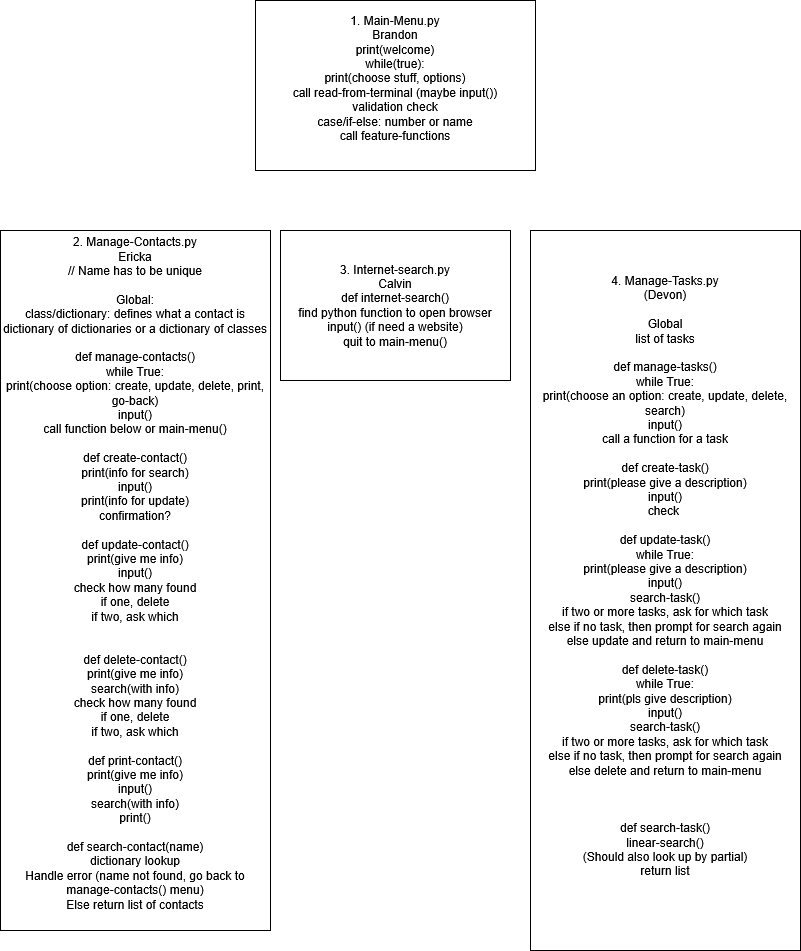

The diagram above was exported from draw.io. Its source (the exported page's mxGraphModel, read from the mxfile embedded in the PNG):
<mxGraphModel dx="1181" dy="475" grid="1" gridSize="10" guides="1" tooltips="1" connect="1" arrows="1" fold="1" page="1" pageScale="1" pageWidth="850" pageHeight="1100" math="0" shadow="0">
  <root>
    <mxCell id="0" />
    <mxCell id="1" parent="0" />
    <mxCell id="G4EnYuDhrjDohBJPLZe6-1" parent="1" style="whiteSpace=wrap;html=1;" value="&lt;div&gt;1. Main-Menu.py&lt;/div&gt;&lt;div&gt;Brandon&lt;/div&gt;&lt;div&gt;print(welcome)&lt;/div&gt;&lt;div&gt;while(true):&lt;/div&gt;&lt;div&gt;print(choose stuff, options)&lt;/div&gt;&lt;div&gt;call read-from-terminal (maybe input())&lt;/div&gt;&lt;div&gt;validation check&lt;/div&gt;&lt;div&gt;case/if-else: number or name&lt;/div&gt;&lt;div&gt;call feature-functions&lt;/div&gt;&lt;div&gt;&lt;br&gt;&lt;/div&gt;" vertex="1">
      <mxGeometry height="170" width="280" x="275" y="30" as="geometry" />
    </mxCell>
    <mxCell id="G4EnYuDhrjDohBJPLZe6-2" parent="1" style="whiteSpace=wrap;html=1;" value="&lt;div&gt;2. Manage-Contacts.py&lt;/div&gt;&lt;div&gt;Ericka&lt;/div&gt;&lt;div&gt;// Name has to be unique&lt;/div&gt;&lt;div&gt;&lt;br&gt;&lt;/div&gt;&lt;div&gt;Global:&lt;/div&gt;&lt;div&gt;class/dictionary: defines what a contact is&lt;/div&gt;&lt;div&gt;dictionary of dictionaries or a dictionary of classes&lt;/div&gt;&lt;div&gt;&lt;br&gt;&lt;/div&gt;&lt;div&gt;def manage-contacts()&lt;/div&gt;&lt;div&gt;while True:&lt;/div&gt;&lt;div&gt;print(choose option: create, update, delete, print, go-back)&lt;/div&gt;&lt;div&gt;input()&lt;/div&gt;&lt;div&gt;call function below or main-menu()&lt;/div&gt;&lt;div&gt;&lt;br&gt;&lt;/div&gt;&lt;div&gt;def create-contact()&lt;/div&gt;&lt;div&gt;print(info for search)&lt;/div&gt;&lt;div&gt;input()&lt;/div&gt;&lt;div&gt;print(info for update)&lt;/div&gt;&lt;div&gt;confirmation?&lt;/div&gt;&lt;div&gt;&lt;br&gt;&lt;/div&gt;&lt;div&gt;def update-contact()&lt;/div&gt;&lt;div&gt;print(give me info)&lt;/div&gt;&lt;div&gt;input()&lt;/div&gt;&lt;div&gt;&lt;div&gt;check how many found&lt;/div&gt;&lt;div&gt;if one, delete&lt;/div&gt;&lt;div&gt;if two, ask which&lt;/div&gt;&lt;br&gt;&lt;/div&gt;&lt;div&gt;&lt;br&gt;&lt;/div&gt;&lt;div&gt;def delete-contact()&lt;/div&gt;&lt;div&gt;print(give me info)&lt;/div&gt;&lt;div&gt;search(with info)&lt;/div&gt;&lt;div&gt;check how many found&lt;/div&gt;&lt;div&gt;if one, delete&lt;/div&gt;&lt;div&gt;if two, ask which&lt;/div&gt;&lt;div&gt;&lt;br&gt;&lt;/div&gt;&lt;div&gt;def print-contact()&lt;/div&gt;&lt;div&gt;print(give me info)&lt;/div&gt;&lt;div&gt;input()&lt;/div&gt;&lt;div&gt;search(with info)&lt;/div&gt;&lt;div&gt;print()&lt;/div&gt;&lt;div&gt;&lt;br&gt;&lt;/div&gt;&lt;div&gt;def search-contact(name)&lt;/div&gt;&lt;div&gt;dictionary lookup&lt;/div&gt;&lt;div&gt;Handle error (name not found, go back to manage-contacts() menu)&lt;/div&gt;&lt;div&gt;Else return list of contacts&lt;/div&gt;&lt;div&gt;&lt;br&gt;&lt;/div&gt;" vertex="1">
      <mxGeometry height="700" width="270" x="20" y="260" as="geometry" />
    </mxCell>
    <mxCell id="G4EnYuDhrjDohBJPLZe6-3" parent="1" style="whiteSpace=wrap;html=1;" value="&lt;div&gt;3. Internet-search.py&lt;/div&gt;&lt;div&gt;Calvin&lt;/div&gt;&lt;div&gt;def internet-search()&lt;/div&gt;&lt;div&gt;find python function to open browser&lt;/div&gt;&lt;div&gt;input() (if need a website)&lt;/div&gt;quit to main-menu()" vertex="1">
      <mxGeometry height="150" width="230" x="300" y="260" as="geometry" />
    </mxCell>
    <mxCell id="G4EnYuDhrjDohBJPLZe6-4" parent="1" style="whiteSpace=wrap;html=1;" value="&lt;div&gt;4. Manage-Tasks.py&lt;/div&gt;&lt;div&gt;(Devon)&lt;/div&gt;&lt;div&gt;&lt;br&gt;&lt;/div&gt;&lt;div&gt;Global&lt;/div&gt;&lt;div&gt;list of tasks&lt;/div&gt;&lt;div&gt;&lt;br&gt;&lt;/div&gt;&lt;div&gt;def manage-tasks()&lt;/div&gt;&lt;div&gt;while True:&lt;/div&gt;&lt;div&gt;print(choose an option: create, update, delete, search)&lt;/div&gt;&lt;div&gt;input()&lt;/div&gt;&lt;div&gt;call a function for a task&lt;/div&gt;&lt;div&gt;&lt;br&gt;&lt;/div&gt;&lt;div&gt;def create-task()&lt;/div&gt;&lt;div&gt;print(please give a description)&lt;/div&gt;&lt;div&gt;input()&lt;/div&gt;&lt;div&gt;check&amp;nbsp;&lt;/div&gt;&lt;div&gt;&lt;br&gt;&lt;/div&gt;&lt;div&gt;def update-task()&lt;/div&gt;&lt;div&gt;while True:&lt;/div&gt;&lt;div&gt;print(please give a description)&lt;/div&gt;&lt;div&gt;input()&lt;/div&gt;&lt;div&gt;search-task()&lt;/div&gt;&lt;div&gt;if two or more tasks, ask for which task&lt;/div&gt;&lt;div&gt;else if no task, then prompt for search again&lt;/div&gt;&lt;div&gt;else update and return to main-menu&lt;/div&gt;&lt;div&gt;&lt;br&gt;&lt;/div&gt;&lt;div&gt;def delete-task()&lt;/div&gt;&lt;div&gt;while True:&lt;/div&gt;&lt;div&gt;print(pls give description)&lt;/div&gt;&lt;div&gt;input()&lt;/div&gt;&lt;div&gt;search-task()&lt;/div&gt;&lt;div&gt;&lt;div&gt;if two or more tasks, ask for which task&lt;/div&gt;&lt;div&gt;else if no task, then prompt for search again&lt;/div&gt;&lt;div&gt;else delete and return to main-menu&lt;/div&gt;&lt;br&gt;&lt;/div&gt;&lt;div&gt;&lt;br&gt;&lt;/div&gt;&lt;div&gt;&lt;br&gt;&lt;/div&gt;&lt;div&gt;def search-task()&lt;/div&gt;&lt;div&gt;linear-search()&lt;/div&gt;&lt;div&gt;(Should also look up by partial)&lt;/div&gt;&lt;div&gt;return list&lt;/div&gt;&lt;div&gt;&lt;br&gt;&lt;/div&gt;&lt;div&gt;&lt;br&gt;&lt;/div&gt;" vertex="1">
      <mxGeometry height="720" width="270" x="550" y="260" as="geometry" />
    </mxCell>
  </root>
</mxGraphModel>